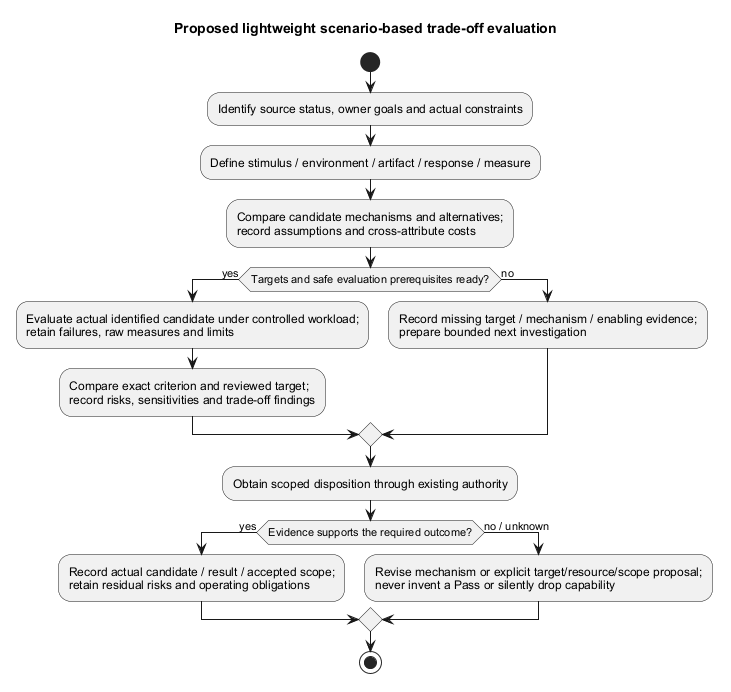

The diagram above was rendered by PlantUML. Its source (embedded in the PNG):
@startuml
' OWNER-MVP-2026-11-04 review: MVP core / cross-cutting. Core presentation/application/files or shared authority/recovery invariant remains applicable.
title Proposed lightweight scenario-based trade-off evaluation
skinparam backgroundColor white
skinparam shadowing false
skinparam defaultFontName Arial

start
:Identify source status, owner goals and actual constraints;
:Define stimulus / environment / artifact / response / measure;
:Compare candidate mechanisms and alternatives;\nrecord assumptions and cross-attribute costs;
if (Targets and safe evaluation prerequisites ready?) then (yes)
 :Evaluate actual identified candidate under controlled workload;\nretain failures, raw measures and limits;
 :Compare exact criterion and reviewed target;\nrecord risks, sensitivities and trade-off findings;
else (no)
 :Record missing target / mechanism / enabling evidence;\nprepare bounded next investigation;
endif
:Obtain scoped disposition through existing authority;
if (Evidence supports the required outcome?) then (yes)
 :Record actual candidate / result / accepted scope;\nretain residual risks and operating obligations;
else (no / unknown)
 :Revise mechanism or explicit target/resource/scope proposal;\nnever invent a Pass or silently drop capability;
endif
stop
@enduml